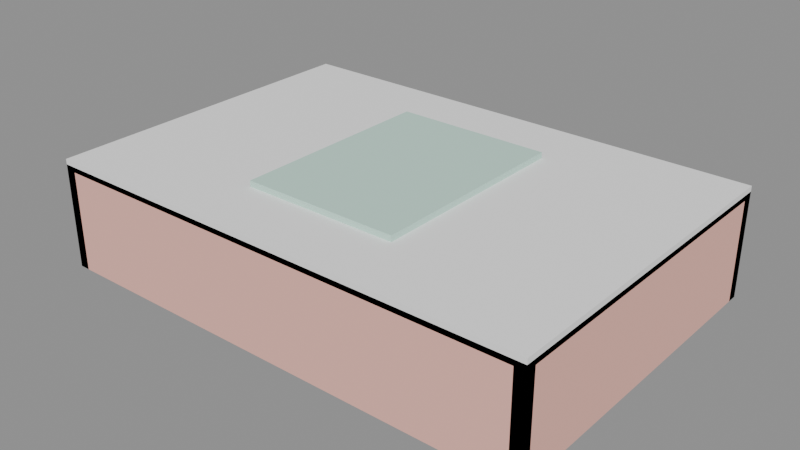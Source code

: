 # Source: MESA_CENTRO_TOALHA_v01.blend  (saved by Blender 4.2.66; exported with 4.5.12 LTS)
import bpy
from mathutils import Matrix  # noqa: F401  (used for matrix-valued properties, if any)

bpy.ops.wm.read_factory_settings(use_empty=True)
scene = bpy.context.scene
scene.name = 'Scene'

# ---- materials (node trees are filled in below, after node groups)
mat_polyroom_pbr = bpy.data.materials.new('Polyroom_PBR')

# ---- material node trees
mat_polyroom_pbr.use_nodes = True; mat_polyroom_pbr.node_tree.nodes.clear()
_N = mat_polyroom_pbr.node_tree.nodes; _L = mat_polyroom_pbr.node_tree.links
n0 = _N.new('ShaderNodeOutputMaterial'); n0.name = 'Material Output'; n0.location = (0, 0)
n1 = _N.new('ShaderNodeBsdfPrincipled'); n1.name = 'Principled BSDF'; n1.location = (0, 0)
n1.inputs[2].default_value = 0.8
n2 = _N.new('ShaderNodeVertexColor'); n2.name = 'Color Attribute'; n2.location = (0, 0)
n2.layer_name = 'Color'
_L.new(n2.outputs[0], n1.inputs[0])
_L.new(n1.outputs[0], n0.inputs[0])
n0.is_active_output = True

# ---- meshes
me_mesa_centro_toalha_v01 = bpy.data.meshes.new('MESA_CENTRO_TOALHA_v01')
me_mesa_centro_toalha_v01.from_pydata([(-0.475, -0.325, 0.19), (-0.475, -0.325, 0.21), (-0.475, 0.325, 0.19), (-0.475, 0.325, 0.21), (0.475, -0.325, 0.19), (0.475, -0.325, 0.21), (0.475, 0.325, 0.19), (0.475, 0.325, 0.21), (-0.475, 0.305, 0.0), (-0.475, 0.305, 0.2), (-0.475, 0.325, 0.0), (-0.475, 0.325, 0.2), (0.475, 0.305, 0.0), (0.475, 0.305, 0.2), (0.475, 0.325, 0.0), (0.475, 0.325, 0.2), (-0.475, -0.325, 0.0), (-0.475, -0.325, 0.2), (-0.475, -0.305, 0.0), (-0.475, -0.305, 0.2), (0.475, -0.325, 0.0), (0.475, -0.325, 0.2), (0.475, -0.305, 0.0), (0.475, -0.305, 0.2), (0.455, -0.325, 0.0), (0.455, -0.325, 0.2), (0.455, 0.325, 0.0), (0.455, 0.325, 0.2), (0.475, -0.325, 0.0), (0.475, -0.325, 0.2), (0.475, 0.325, 0.0), (0.475, 0.325, 0.2), (-0.475, -0.325, 0.0), (-0.475, -0.325, 0.2), (-0.475, 0.325, 0.0), (-0.475, 0.325, 0.2), (-0.455, -0.325, 0.0), (-0.455, -0.325, 0.2), (-0.455, 0.325, 0.0), (-0.455, 0.325, 0.2), (-0.15, -0.2, 0.199), (-0.15, -0.2, 0.221), (-0.15, 0.2, 0.199), (-0.15, 0.2, 0.221), (0.15, -0.2, 0.199), (0.15, -0.2, 0.221), (0.15, 0.2, 0.199), (0.15, 0.2, 0.221)], [], [(0, 1, 3, 2), (2, 3, 7, 6), (6, 7, 5, 4), (4, 5, 1, 0), (2, 6, 4, 0), (7, 3, 1, 5), (8, 9, 11, 10), (10, 11, 15, 14), (14, 15, 13, 12), (12, 13, 9, 8), (10, 14, 12, 8), (15, 11, 9, 13), (16, 17, 19, 18), (18, 19, 23, 22), (22, 23, 21, 20), (20, 21, 17, 16), (18, 22, 20, 16), (23, 19, 17, 21), (24, 25, 27, 26), (26, 27, 31, 30), (30, 31, 29, 28), (28, 29, 25, 24), (26, 30, 28, 24), (31, 27, 25, 29), (32, 33, 35, 34), (34, 35, 39, 38), (38, 39, 37, 36), (36, 37, 33, 32), (34, 38, 36, 32), (39, 35, 33, 37), (40, 41, 43, 42), (42, 43, 47, 46), (46, 47, 45, 44), (44, 45, 41, 40), (42, 46, 44, 40), (47, 43, 41, 45)])
_uv = me_mesa_centro_toalha_v01.uv_layers.new(name='UVMap')
_uv.uv.foreach_set('vector', [0.9359, 0.7866, 0.9264, 0.7866, 0.9264, 0.4761, 0.9359, 0.4761, 0.8869, 0.9298, 0.8774, 0.9298, 0.8774, 0.4761, 0.8869, 0.4761, 0.9376, 0.3179, 0.9281, 0.3179, 0.9281, 0.007467, 0.9376, 0.007467, 0.9114, 0.9298, 0.9019, 0.9298, 0.9019, 0.4761, 0.9114, 0.4761, 0.3179, 0.007467, 0.3179, 0.4612, 0.007467, 0.4612, 0.007467, 0.007467, 0.6433, 0.007467, 0.6433, 0.4612, 0.3328, 0.4612, 0.3328, 0.007467, 0.3301, 0.897, 0.3301, 0.8015, 0.3397, 0.8015, 0.3397, 0.897, 0.7537, 0.4612, 0.6582, 0.4612, 0.6582, 0.007467, 0.7537, 0.007467, 0.3546, 0.897, 0.3546, 0.8015, 0.3642, 0.8015, 0.3642, 0.897, 0.8642, 0.4612, 0.7687, 0.4612, 0.7687, 0.007467, 0.8642, 0.007467, 0.8887, 0.007467, 0.8887, 0.4612, 0.8791, 0.4612, 0.8791, 0.007467, 0.9132, 0.007467, 0.9132, 0.4612, 0.9036, 0.4612, 0.9036, 0.007467, 0.3791, 0.897, 0.3791, 0.8015, 0.3887, 0.8015, 0.3887, 0.897, 0.103, 0.9298, 0.007467, 0.9298, 0.007467, 0.4761, 0.103, 0.4761, 0.4036, 0.897, 0.4036, 0.8015, 0.4132, 0.8015, 0.4132, 0.897, 0.2134, 0.9298, 0.1179, 0.9298, 0.1179, 0.4761, 0.2134, 0.4761, 0.838, 0.4761, 0.838, 0.9298, 0.8284, 0.9298, 0.8284, 0.4761, 0.8624, 0.4761, 0.8624, 0.9298, 0.8529, 0.9298, 0.8529, 0.4761, 0.3239, 0.7866, 0.2284, 0.7866, 0.2284, 0.4761, 0.3239, 0.4761, 0.4281, 0.897, 0.4281, 0.8015, 0.4376, 0.8015, 0.4376, 0.897, 0.4343, 0.7866, 0.3388, 0.7866, 0.3388, 0.4761, 0.4343, 0.4761, 0.4526, 0.897, 0.4526, 0.8015, 0.4621, 0.8015, 0.4621, 0.897, 0.9604, 0.7866, 0.9508, 0.7866, 0.9508, 0.4761, 0.9604, 0.4761, 0.9621, 0.3179, 0.9526, 0.3179, 0.9526, 0.007467, 0.9621, 0.007467, 0.5448, 0.7866, 0.4493, 0.7866, 0.4493, 0.4761, 0.5448, 0.4761, 0.4771, 0.897, 0.4771, 0.8015, 0.4866, 0.8015, 0.4866, 0.897, 0.6553, 0.7866, 0.5597, 0.7866, 0.5597, 0.4761, 0.6553, 0.4761, 0.5015, 0.897, 0.5015, 0.8015, 0.5111, 0.8015, 0.5111, 0.897, 0.9849, 0.7866, 0.9753, 0.7866, 0.9753, 0.4761, 0.9849, 0.4761, 0.9866, 0.3179, 0.9771, 0.3179, 0.9771, 0.007467, 0.9866, 0.007467, 0.2389, 0.9925, 0.2284, 0.9925, 0.2284, 0.8015, 0.2389, 0.8015, 0.2898, 0.9448, 0.2793, 0.9448, 0.2793, 0.8015, 0.2898, 0.8015, 0.2643, 0.9925, 0.2538, 0.9925, 0.2538, 0.8015, 0.2643, 0.8015, 0.3152, 0.9448, 0.3047, 0.9448, 0.3047, 0.8015, 0.3152, 0.8015, 0.8135, 0.6672, 0.6702, 0.6672, 0.6702, 0.4761, 0.8135, 0.4761, 0.8135, 0.8731, 0.6702, 0.8731, 0.6702, 0.6821, 0.8135, 0.6821])
_ca = me_mesa_centro_toalha_v01.color_attributes.new('Color', 'FLOAT_COLOR', 'POINT')
_ca.data.foreach_set('color', [0.95, 0.95, 0.95, 1.0, 0.95, 0.95, 0.95, 1.0, 0.95, 0.95, 0.95, 1.0, 0.95, 0.95, 0.95, 1.0, 0.95, 0.95, 0.95, 1.0, 0.95, 0.95, 0.95, 1.0, 0.95, 0.95, 0.95, 1.0, 0.95, 0.95, 0.95, 1.0, 0.92, 0.5, 0.42, 1.0, 0.92, 0.5, 0.42, 1.0, 0.92, 0.5, 0.42, 1.0, 0.92, 0.5, 0.42, 1.0, 0.92, 0.5, 0.42, 1.0, 0.92, 0.5, 0.42, 1.0, 0.92, 0.5, 0.42, 1.0, 0.92, 0.5, 0.42, 1.0, 0.92, 0.5, 0.42, 1.0, 0.92, 0.5, 0.42, 1.0, 0.92, 0.5, 0.42, 1.0, 0.92, 0.5, 0.42, 1.0, 0.92, 0.5, 0.42, 1.0, 0.92, 0.5, 0.42, 1.0, 0.92, 0.5, 0.42, 1.0, 0.92, 0.5, 0.42, 1.0, 0.92, 0.5, 0.42, 1.0, 0.92, 0.5, 0.42, 1.0, 0.92, 0.5, 0.42, 1.0, 0.92, 0.5, 0.42, 1.0, 0.92, 0.5, 0.42, 1.0, 0.92, 0.5, 0.42, 1.0, 0.92, 0.5, 0.42, 1.0, 0.92, 0.5, 0.42, 1.0, 0.92, 0.5, 0.42, 1.0, 0.92, 0.5, 0.42, 1.0, 0.92, 0.5, 0.42, 1.0, 0.92, 0.5, 0.42, 1.0, 0.92, 0.5, 0.42, 1.0, 0.92, 0.5, 0.42, 1.0, 0.92, 0.5, 0.42, 1.0, 0.92, 0.5, 0.42, 1.0, 0.55, 0.8, 0.7, 1.0, 0.55, 0.8, 0.7, 1.0, 0.55, 0.8, 0.7, 1.0, 0.55, 0.8, 0.7, 1.0, 0.55, 0.8, 0.7, 1.0, 0.55, 0.8, 0.7, 1.0, 0.55, 0.8, 0.7, 1.0, 0.55, 0.8, 0.7, 1.0])
me_mesa_centro_toalha_v01.materials.append(mat_polyroom_pbr)
me_mesa_centro_toalha_v01.update()

# ---- objects
ob_mesa_centro_toalha_v01 = bpy.data.objects.new('MESA_CENTRO_TOALHA_v01', me_mesa_centro_toalha_v01)

# ---- transforms, parenting, visibility, modifiers, constraints
ob_mesa_centro_toalha_v01.location = (0.0, 0.0, 0.0)

# ---- collection membership
scene.collection.objects.link(ob_mesa_centro_toalha_v01)

# ---- scene / render settings (as saved in the file)
scene.frame_start = 1; scene.frame_end = 250; scene.frame_set(1)
scene.render.engine = 'BLENDER_EEVEE_NEXT'
bpy.context.view_layer.update()

# ---- added for rendering (the .blend has no active camera and no usable light): camera, sun + grey world if the file has none
cam_auto = bpy.data.cameras.new('AutoCamera')
cam_auto.lens = 50.0
cam_auto.sensor_width = 36.0
cam_auto.clip_end = 1000.0
ob_auto_camera = bpy.data.objects.new('AutoCamera', cam_auto)
scene.collection.objects.link(ob_auto_camera)
ob_auto_camera.location = (1.08446, -1.30136, 0.978072)
ob_auto_camera.rotation_euler = (1.09748, -7.21219e-08, 0.694738)
scene.camera = ob_auto_camera
light_auto_sun = bpy.data.lights.new('AutoSun', 'SUN')
light_auto_sun.energy = 3.0
light_auto_sun.angle = 0.0523599
ob_auto_sun = bpy.data.objects.new('AutoSun', light_auto_sun)
scene.collection.objects.link(ob_auto_sun)
ob_auto_sun.rotation_euler = (0.872665, 0.174533, 0.523599)
if scene.world is None:
    world_auto = bpy.data.worlds.new('AutoWorld')
    world_auto.color = (0.3, 0.3, 0.3)
    scene.world = world_auto
bpy.context.view_layer.update()
